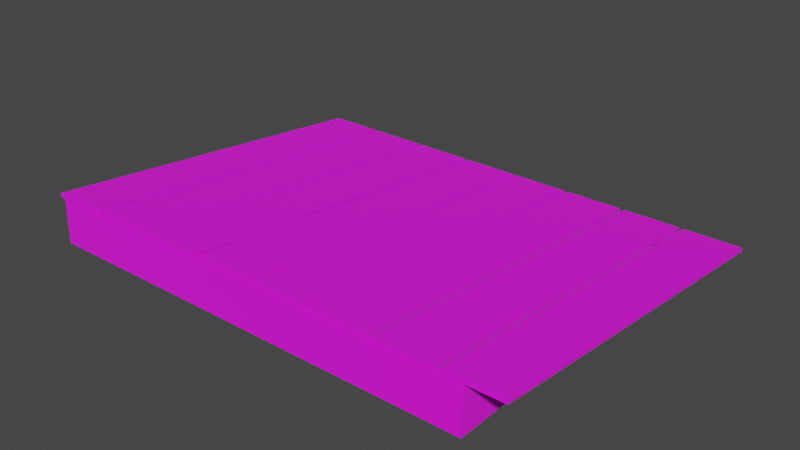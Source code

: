 # Source: NoCcabinBAckRoof.blend  (saved by Blender 2.90.8; exported with 4.5.12 LTS)
import bpy
from mathutils import Matrix  # noqa: F401  (used for matrix-valued properties, if any)

bpy.ops.wm.read_factory_settings(use_empty=True)
scene = bpy.context.scene
scene.name = 'Scene'

# ---- collections
col_collection = bpy.data.collections.new('Collection'); scene.collection.children.link(col_collection)

# ---- images (referenced by path relative to the original .blend; pixels are not part of the script)
import os
ASSET_DIR = os.environ.get("B2B_ASSET_DIR", "")  # directory of the original .blend (textures are referenced by path, not embedded)
HERE = os.path.dirname(os.path.abspath(__file__))  # packed textures are extracted next to this script under _unpacked/

def load_image(name, relpath, width, height, colorspace="sRGB"):
    """Load a texture the original file referenced (path relative to the .blend, or extracted next to this script)."""
    p = next((c for c in (os.path.join(HERE, relpath), os.path.join(ASSET_DIR, relpath)) if relpath and os.path.exists(c)), "")
    if p:
        img = bpy.data.images.load(p, check_existing=True)
        img.name = name
    else:  # same state as the original file: an image datablock whose file is absent (Cycles renders it pink)
        img = bpy.data.images.new(name, width, height)
        img.source = "FILE"
        img.filepath = "//" + (relpath or name)
    img.colorspace_settings.name = colorspace
    return img
img_colour_png = load_image('Colour.png', 'Colour.png', 1024, 1024, 'sRGB')

# ---- materials (node trees are filled in below, after node groups)
mat_material_001 = bpy.data.materials.new('Material.001')
mat_material_001.use_transparent_shadow = False

# ---- material node trees
mat_material_001.use_nodes = True; mat_material_001.node_tree.nodes.clear()
_N = mat_material_001.node_tree.nodes; _L = mat_material_001.node_tree.links
n0 = _N.new('ShaderNodeBsdfPrincipled'); n0.name = 'Principled BSDF'; n0.location = (10, 300)
n0.distribution = 'GGX'
n0.subsurface_method = 'BURLEY'
n0.inputs[2].default_value = 1.0
n0.inputs[3].default_value = 1.45
n0.inputs[27].default_value = (0.0, 0.0, 0.0, 1.0)
n0.inputs[28].default_value = 1.0
n1 = _N.new('ShaderNodeOutputMaterial'); n1.name = 'Material Output'; n1.location = (300, 300)
n2 = _N.new('ShaderNodeTexImage'); n2.name = 'Image Texture'; n2.location = (-351, 222)
n2.image = img_colour_png
_L.new(n0.outputs[0], n1.inputs[0])
_L.new(n2.outputs[0], n0.inputs[0])
n1.is_active_output = True

# ---- world
world_world = bpy.data.worlds.new('World'); scene.world = world_world
world_world.use_nodes = True; world_world.node_tree.nodes.clear()
_N = world_world.node_tree.nodes; _L = world_world.node_tree.links
n0 = _N.new('ShaderNodeOutputWorld'); n0.name = 'World Output'; n0.location = (300, 300)
n1 = _N.new('ShaderNodeBackground'); n1.name = 'Background'; n1.location = (10, 300)
n1.inputs[0].default_value = (0.05088, 0.05088, 0.05088, 1.0)
_L.new(n1.outputs[0], n0.inputs[0])
n0.is_active_output = True
world_world.color = (0.05088, 0.05088, 0.05088)
world_world.use_sun_shadow = False
world_world.sun_shadow_jitter_overblur = 0.0

# ---- meshes
me_cube_021 = bpy.data.meshes.new('Cube.021')
me_cube_021.from_pydata([(-2.642, -2.007, -0.6964), (2.639, -2.007, -0.6964), (2.571, -1.933, -0.6964), (-2.574, -1.933, -0.6964), (2.639, -1.995, -0.6236), (-2.642, -1.995, -0.6236), (2.571, -1.921, -0.6153), (-2.574, -1.921, -0.6153), (1.266, -1.933, -0.6964), (-0.2593, -1.933, -0.6964), (1.289, -1.995, -0.6236), (-0.2822, -1.995, -0.6236), (1.266, -1.921, -0.6153), (-0.2593, -1.921, -0.6153), (1.289, -2.007, -0.6964), (-0.2822, -2.007, -0.6964), (2.639, 0.00297, -0.401), (2.571, 0.00297, -0.401), (-2.642, 0.00297, -0.401), (-2.574, 0.00297, -0.401), (-2.642, 2.013, -0.6964), (2.639, 2.013, -0.6964), (2.571, 1.939, -0.6964), (-2.574, 1.939, -0.6964), (2.639, 2.001, -0.1784), (-2.642, 2.001, -0.1784), (2.571, 1.927, -0.1867), (-2.574, 1.927, -0.1867), (0.266, 1.939, -0.6964), (-1.259, 1.939, -0.6964), (0.2888, 2.001, -0.1784), (-1.282, 2.001, -0.1784), (0.266, 1.927, -0.1867), (-1.259, 1.927, -0.1867), (0.2888, 2.013, -0.6964), (-1.282, 2.013, -0.6964), (2.639, 0.00297, -0.6884), (2.571, 0.00297, -0.6884), (2.639, -0.9483, -0.6964), (2.571, -0.9483, -0.6964), (2.639, 0.9185, -0.6964), (2.571, 0.9185, -0.6964), (-2.642, 0.9185, -0.6861), (-2.574, 0.00297, -0.6884), (-2.642, 0.00297, -0.6884), (-2.574, 0.9185, -0.6964), (-2.642, -0.9483, -0.6964), (-2.574, -0.9483, -0.6964), (-2.028, -2.336, -0.6366), (-2.028, 2.0, -0.1683), (-2.71, -2.336, -0.6366), (-2.71, 2.0, -0.1683), (-2.71, -2.342, -0.5948), (-2.028, -2.342, -0.5948), (-2.028, 1.994, -0.1265), (-2.71, 1.994, -0.1265), (-1.309, -2.336, -0.6366), (-1.309, 2.0, -0.1683), (-1.991, -2.336, -0.6366), (-1.991, 2.0, -0.1683), (-1.991, -2.342, -0.5948), (-1.309, -2.342, -0.5948), (-1.309, 1.994, -0.1265), (-1.991, 1.994, -0.1265), (-0.5843, -2.336, -0.6366), (-0.5843, 2.0, -0.1683), (-1.266, -2.336, -0.6366), (-1.266, 2.0, -0.1683), (-1.266, -2.342, -0.5948), (-0.5843, -2.342, -0.5948), (-0.5843, 1.994, -0.1265), (-1.266, 1.994, -0.1265), (0.1481, -2.336, -0.6366), (0.1481, 2.0, -0.1683), (-0.5333, -2.336, -0.6366), (-0.5333, 2.0, -0.1683), (-0.5333, -2.342, -0.5948), (0.1481, -2.342, -0.5948), (0.1481, 1.994, -0.1265), (-0.5333, 1.994, -0.1265), (0.8668, -2.336, -0.6366), (0.8668, 2.0, -0.1683), (0.1854, -2.336, -0.6366), (0.1854, 2.0, -0.1683), (0.1854, -2.342, -0.5948), (0.8668, -2.342, -0.5948), (0.8668, 1.994, -0.1265), (0.1854, 1.994, -0.1265), (1.592, -2.336, -0.6366), (1.592, 2.0, -0.1683), (0.9104, -2.336, -0.6366), (0.9104, 2.0, -0.1683), (0.9104, -2.342, -0.5948), (1.592, -2.342, -0.5948), (1.592, 1.994, -0.1265), (0.9104, 1.994, -0.1265), (2.33, -2.336, -0.6366), (2.33, 2.0, -0.1683), (1.649, -2.336, -0.6366), (1.649, 2.0, -0.1683), (1.649, -2.342, -0.5948), (2.33, -2.342, -0.5948), (2.33, 1.994, -0.1265), (1.649, 1.994, -0.1265), (3.063, -2.336, -0.6366), (3.063, 2.0, -0.1683), (2.381, -2.336, -0.6366), (2.381, 2.0, -0.1683), (2.381, -2.342, -0.5948), (3.063, -2.342, -0.5948), (3.063, 1.994, -0.1265), (2.381, 1.994, -0.1265)], [(0, 3)], [(16, 17, 6, 4), (11, 13, 7, 5), (1, 4, 10, 14), (9, 13, 12, 8), (4, 6, 12, 10), (10, 12, 13, 11), (14, 10, 11, 15), (2, 6, 17, 37, 39), (5, 7, 19, 18), (0, 5, 18, 44, 46), (35, 20, 25, 31), (16, 24, 26, 17), (31, 25, 27, 33), (28, 22, 26, 32), (23, 29, 33, 27), (29, 28, 32, 33), (24, 30, 32, 26), (30, 31, 33, 32), (21, 34, 30, 24), (34, 35, 31, 30), (22, 41, 37, 17, 26), (25, 18, 19, 27), (20, 42, 44, 18, 25), (40, 21, 24, 16, 36), (36, 16, 4, 1, 38), (43, 19, 7, 3, 47), (45, 23, 27, 19, 43), (8, 12, 6, 2), (11, 5, 0, 15), (7, 13, 9, 3), (51, 49, 48, 50), (55, 52, 53, 54), (50, 52, 55, 51), (49, 54, 53, 48), (51, 55, 54, 49), (48, 53, 52, 50), (59, 57, 56, 58), (63, 60, 61, 62), (58, 60, 63, 59), (57, 62, 61, 56), (59, 63, 62, 57), (56, 61, 60, 58), (67, 65, 64, 66), (71, 68, 69, 70), (66, 68, 71, 67), (65, 70, 69, 64), (67, 71, 70, 65), (64, 69, 68, 66), (75, 73, 72, 74), (79, 76, 77, 78), (74, 76, 79, 75), (73, 78, 77, 72), (75, 79, 78, 73), (72, 77, 76, 74), (83, 81, 80, 82), (87, 84, 85, 86), (82, 84, 87, 83), (81, 86, 85, 80), (83, 87, 86, 81), (80, 85, 84, 82), (91, 89, 88, 90), (95, 92, 93, 94), (90, 92, 95, 91), (89, 94, 93, 88), (91, 95, 94, 89), (88, 93, 92, 90), (99, 97, 96, 98), (103, 100, 101, 102), (98, 100, 103, 99), (97, 102, 101, 96), (99, 103, 102, 97), (96, 101, 100, 98), (107, 105, 104, 106), (111, 108, 109, 110), (106, 108, 111, 107), (105, 110, 109, 104), (107, 111, 110, 105), (104, 109, 108, 106)])
_uv = me_cube_021.uv_layers.new(name='UVMap')
_uv.uv.foreach_set('vector', [0.512, 0.8538, 0.512, 0.8538, 0.512, 0.8538, 0.512, 0.8538, 0.512, 0.8538, 0.512, 0.8538, 0.512, 0.8538, 0.512, 0.8538, 0.512, 0.8538, 0.512, 0.8538, 0.512, 0.8538, 0.512, 0.8538, 0.512, 0.8538, 0.512, 0.8538, 0.512, 0.8538, 0.512, 0.8538, 0.512, 0.8538, 0.512, 0.8538, 0.512, 0.8538, 0.512, 0.8538, 0.512, 0.8538, 0.512, 0.8538, 0.512, 0.8538, 0.512, 0.8538, 0.512, 0.8538, 0.512, 0.8538, 0.512, 0.8538, 0.512, 0.8538, 0.512, 0.8538, 0.512, 0.8538, 0.512, 0.8538, 0.512, 0.8538, 0.512, 0.8538, 0.512, 0.8538, 0.512, 0.8538, 0.512, 0.8538, 0.512, 0.8538, 0.512, 0.8538, 0.512, 0.8538, 0.512, 0.8538, 0.512, 0.8538, 0.512, 0.8538, 0.512, 0.8538, 0.512, 0.8538, 0.512, 0.8538, 0.512, 0.8538, 0.512, 0.8538, 0.512, 0.8538, 0.512, 0.8538, 0.512, 0.8538, 0.512, 0.8538, 0.512, 0.8538, 0.512, 0.8538, 0.512, 0.8538, 0.512, 0.8538, 0.512, 0.8538, 0.512, 0.8538, 0.512, 0.8538, 0.512, 0.8538, 0.512, 0.8538, 0.512, 0.8538, 0.512, 0.8538, 0.512, 0.8538, 0.512, 0.8538, 0.512, 0.8538, 0.512, 0.8538, 0.512, 0.8538, 0.512, 0.8538, 0.512, 0.8538, 0.512, 0.8538, 0.512, 0.8538, 0.512, 0.8538, 0.512, 0.8538, 0.512, 0.8538, 0.512, 0.8538, 0.512, 0.8538, 0.512, 0.8538, 0.512, 0.8538, 0.512, 0.8538, 0.512, 0.8538, 0.512, 0.8538, 0.512, 0.8538, 0.512, 0.8538, 0.512, 0.8538, 0.512, 0.8538, 0.512, 0.8538, 0.512, 0.8538, 0.512, 0.8538, 0.512, 0.8538, 0.512, 0.8538, 0.512, 0.8538, 0.512, 0.8538, 0.512, 0.8538, 0.512, 0.8538, 0.512, 0.8538, 0.512, 0.8538, 0.512, 0.8538, 0.512, 0.8538, 0.512, 0.8538, 0.512, 0.8538, 0.512, 0.8538, 0.512, 0.8538, 0.512, 0.8538, 0.512, 0.8538, 0.512, 0.8538, 0.512, 0.8538, 0.512, 0.8538, 0.512, 0.8538, 0.512, 0.8538, 0.512, 0.8538, 0.512, 0.8538, 0.512, 0.8538, 0.512, 0.8538, 0.512, 0.8538, 0.512, 0.8538, 0.512, 0.8538, 0.512, 0.8538, 0.512, 0.8538, 0.512, 0.8538, 0.512, 0.8538, 0.512, 0.8538, 0.512, 0.8538, 0.512, 0.8538, 0.512, 0.8538, 0.512, 0.8538, 0.512, 0.8538, 0.512, 0.8538, 0.512, 0.8538, 0.512, 0.5244, 0.512, 0.5244, 0.512, 0.5244, 0.512, 0.5244, 0.512, 0.5244, 0.512, 0.5244, 0.512, 0.5244, 0.512, 0.5244, 0.512, 0.5244, 0.512, 0.5244, 0.512, 0.5244, 0.512, 0.5244, 0.512, 0.5244, 0.512, 0.5244, 0.512, 0.5244, 0.512, 0.5244, 0.512, 0.5244, 0.512, 0.5244, 0.512, 0.5244, 0.512, 0.5244, 0.512, 0.5244, 0.512, 0.5244, 0.512, 0.5244, 0.512, 0.5244, 0.512, 0.5244, 0.512, 0.5244, 0.512, 0.5244, 0.512, 0.5244, 0.512, 0.5244, 0.512, 0.5244, 0.512, 0.5244, 0.512, 0.5244, 0.512, 0.5244, 0.512, 0.5244, 0.512, 0.5244, 0.512, 0.5244, 0.512, 0.5244, 0.512, 0.5244, 0.512, 0.5244, 0.512, 0.5244, 0.512, 0.5244, 0.512, 0.5244, 0.512, 0.5244, 0.512, 0.5244, 0.512, 0.5244, 0.512, 0.5244, 0.512, 0.5244, 0.512, 0.5244, 0.512, 0.5244, 0.512, 0.5244, 0.512, 0.5244, 0.512, 0.5244, 0.512, 0.5244, 0.512, 0.5244, 0.512, 0.5244, 0.512, 0.5244, 0.512, 0.5244, 0.512, 0.5244, 0.512, 0.5244, 0.512, 0.5244, 0.512, 0.5244, 0.512, 0.5244, 0.512, 0.5244, 0.512, 0.5244, 0.512, 0.5244, 0.512, 0.5244, 0.512, 0.5244, 0.512, 0.5244, 0.512, 0.5244, 0.512, 0.5244, 0.512, 0.5244, 0.512, 0.5244, 0.512, 0.5244, 0.512, 0.5244, 0.512, 0.5244, 0.512, 0.5244, 0.512, 0.5244, 0.512, 0.5244, 0.512, 0.5244, 0.512, 0.5244, 0.512, 0.5244, 0.512, 0.5244, 0.512, 0.5244, 0.512, 0.5244, 0.512, 0.5244, 0.512, 0.5244, 0.512, 0.5244, 0.512, 0.5244, 0.512, 0.5244, 0.512, 0.5244, 0.512, 0.5244, 0.512, 0.5244, 0.512, 0.5244, 0.512, 0.5244, 0.512, 0.5244, 0.512, 0.5244, 0.512, 0.5244, 0.512, 0.5244, 0.512, 0.5244, 0.512, 0.5244, 0.512, 0.5244, 0.512, 0.5244, 0.512, 0.5244, 0.512, 0.5244, 0.512, 0.5244, 0.512, 0.5244, 0.512, 0.5244, 0.512, 0.5244, 0.512, 0.5244, 0.512, 0.5244, 0.512, 0.5244, 0.512, 0.5244, 0.512, 0.5244, 0.512, 0.5244, 0.512, 0.5244, 0.512, 0.5244, 0.512, 0.5244, 0.512, 0.5244, 0.512, 0.5244, 0.512, 0.5244, 0.512, 0.5244, 0.512, 0.5244, 0.512, 0.5244, 0.512, 0.5244, 0.512, 0.5244, 0.512, 0.5244, 0.512, 0.5244, 0.512, 0.5244, 0.512, 0.5244, 0.512, 0.5244, 0.512, 0.5244, 0.512, 0.5244, 0.512, 0.5244, 0.512, 0.5244, 0.512, 0.5244, 0.512, 0.5244, 0.512, 0.5244, 0.512, 0.5244, 0.512, 0.5244, 0.512, 0.5244, 0.512, 0.5244, 0.512, 0.5244, 0.512, 0.5244, 0.512, 0.5244, 0.512, 0.5244, 0.512, 0.5244, 0.512, 0.5244, 0.512, 0.5244, 0.512, 0.5244, 0.512, 0.5244, 0.512, 0.5244, 0.512, 0.5244, 0.512, 0.5244, 0.512, 0.5244, 0.512, 0.5244, 0.512, 0.5244, 0.512, 0.5244, 0.512, 0.5244, 0.512, 0.5244, 0.512, 0.5244, 0.512, 0.5244, 0.512, 0.5244, 0.512, 0.5244, 0.512, 0.5244, 0.512, 0.5244, 0.512, 0.5244, 0.512, 0.5244, 0.512, 0.5244, 0.512, 0.5244, 0.512, 0.5244, 0.512, 0.5244, 0.512, 0.5244, 0.512, 0.5244, 0.512, 0.5244, 0.512, 0.5244, 0.512, 0.5244, 0.512, 0.5244, 0.512, 0.5244, 0.512, 0.5244, 0.512, 0.5244, 0.512, 0.5244, 0.512, 0.5244, 0.512, 0.5244, 0.512, 0.5244, 0.512, 0.5244, 0.512, 0.5244, 0.512, 0.5244, 0.512, 0.5244, 0.512, 0.5244, 0.512, 0.5244, 0.512, 0.5244, 0.512, 0.5244])
me_cube_021.materials.append(mat_material_001)
me_cube_021.use_remesh_fix_poles = True
me_cube_021.use_remesh_preserve_attributes = False
me_cube_021.use_mirror_vertex_groups = False
me_cube_021.update()

# ---- objects
ob_backroof = bpy.data.objects.new('BackRoof', me_cube_021)

# ---- transforms, parenting, visibility, modifiers, constraints
ob_backroof.location = (36.5, 5.532, 5.27)
ob_backroof.scale = (1.0, -1.0, 1.0)
ob_backroof.lineart.crease_threshold = 0.0

# ---- collection membership
col_collection.objects.link(ob_backroof)

# ---- scene / render settings (as saved in the file)
scene.frame_start = 1; scene.frame_end = 250; scene.frame_set(1)
scene.render.engine = 'BLENDER_EEVEE_NEXT'
scene.cycles.use_denoising = False
scene.cycles.samples = 128
scene.cycles.sampling_pattern = 'TABULATED_SOBOL'
scene.cycles.use_adaptive_sampling = False
scene.cycles.use_light_tree = False
scene.view_settings.view_transform = 'Filmic'
bpy.context.view_layer.update()

# ---- added for rendering (the .blend has no active camera and no usable light): camera, sun
cam_auto = bpy.data.cameras.new('AutoCamera')
cam_auto.lens = 50.0
cam_auto.sensor_width = 36.0
cam_auto.clip_end = 1000.0
ob_auto_camera = bpy.data.objects.new('AutoCamera', cam_auto)
scene.collection.objects.link(ob_auto_camera)
ob_auto_camera.location = (43.3895, -2.35728, 10.2275)
ob_auto_camera.rotation_euler = (1.09748, -7.21219e-08, 0.694738)
scene.camera = ob_auto_camera
light_auto_sun = bpy.data.lights.new('AutoSun', 'SUN')
light_auto_sun.energy = 3.0
light_auto_sun.angle = 0.0523599
ob_auto_sun = bpy.data.objects.new('AutoSun', light_auto_sun)
scene.collection.objects.link(ob_auto_sun)
ob_auto_sun.rotation_euler = (0.872665, 0.174533, 0.523599)
bpy.context.view_layer.update()
